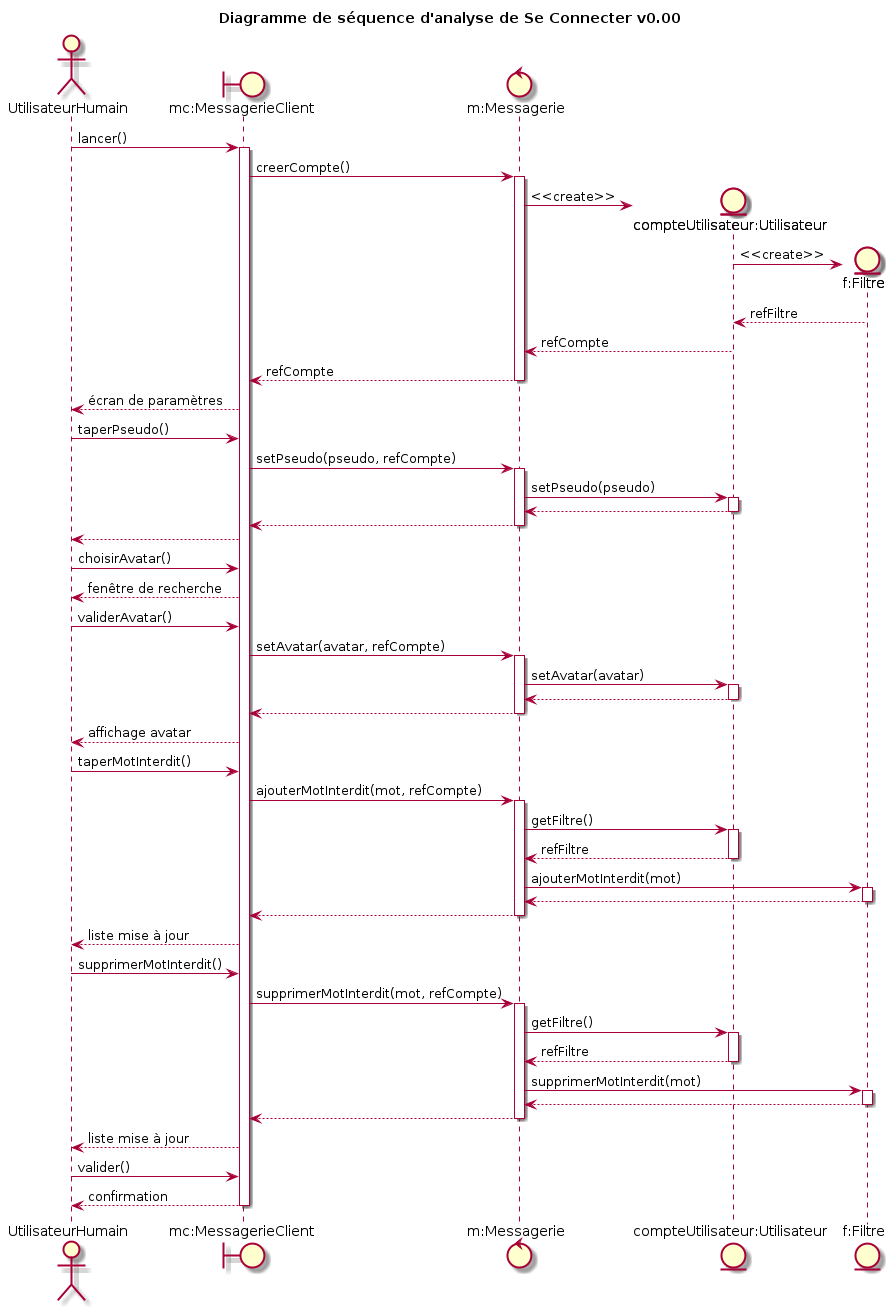

The diagram above was rendered by PlantUML. Its source (embedded in the PNG):
@startuml
title Diagramme de séquence d'analyse de Se Connecter v0.00
actor UtilisateurHumain as H
boundary "mc:MessagerieClient" as A
control "m:Messagerie" as M
entity "compteUtilisateur:Utilisateur" as C
entity "f:Filtre" as F

H -> A : lancer()
activate A
    A -> M : creerCompte()
    activate M
        create C
        M -> C : <<create>>
            create F
            C -> F : <<create>>
            C <-- F : refFiltre
        M <-- C : refCompte
    A <-- M : refCompte
    deactivate M
H <-- A : écran de paramètres

H -> A : taperPseudo()
    A -> M : setPseudo(pseudo, refCompte)
    activate M
        M -> C : setPseudo(pseudo)
        activate C
        M <-- C
        deactivate C
    A <-- M
    deactivate M
H <-- A
H -> A : choisirAvatar()
H <-- A : fenêtre de recherche
H -> A : validerAvatar()
    A -> M : setAvatar(avatar, refCompte)
    activate M
        M -> C : setAvatar(avatar)
        activate C
        M <-- C
        deactivate C
    A <-- M
    deactivate M
H <-- A : affichage avatar

H -> A : taperMotInterdit()
    A -> M : ajouterMotInterdit(mot, refCompte)
    activate M
        M -> C : getFiltre()
        activate C
        M <-- C : refFiltre
        deactivate C
        M -> F : ajouterMotInterdit(mot)
        activate F
        M <-- F
        deactivate F
    A <-- M
    deactivate M
H <-- A : liste mise à jour

H -> A : supprimerMotInterdit()
    A -> M : supprimerMotInterdit(mot, refCompte)
    activate M
        M -> C : getFiltre()
        activate C
        M <-- C : refFiltre
        deactivate C
        M -> F : supprimerMotInterdit(mot)
        activate F
        M <-- F
        deactivate F
    A <-- M
    deactivate M
H <-- A : liste mise à jour

H -> A : valider()
H <-- A : confirmation
deactivate A
deactivate A
@enduml